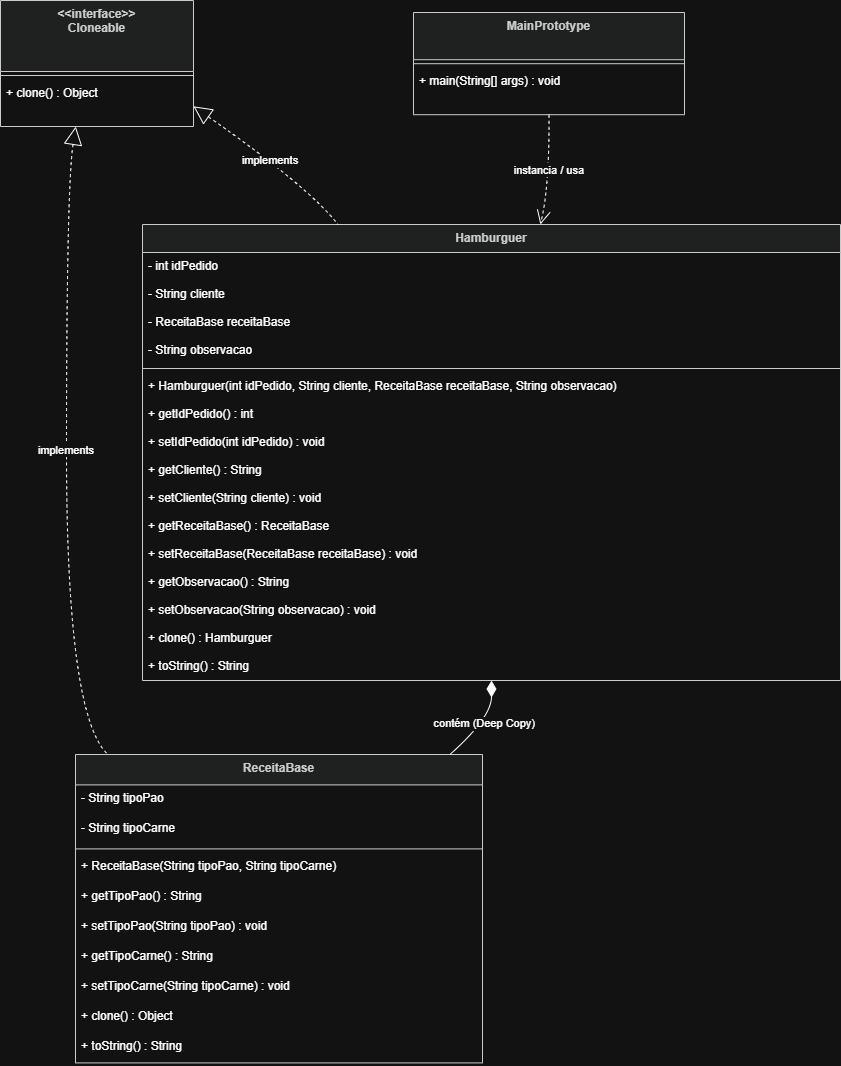

The diagram above was exported from draw.io. Its source (the exported page's mxGraphModel, read from the mxfile embedded in the PNG):
<mxGraphModel dx="1369" dy="-412" grid="1" gridSize="10" guides="1" tooltips="1" connect="1" arrows="1" fold="1" page="1" pageScale="1" pageWidth="827" pageHeight="1169" math="0" shadow="0">
  <root>
    <mxCell id="0" />
    <mxCell id="1" parent="0" />
    <mxCell id="BeW_pYMl4yhaDMBXaVom-44" parent="1" style="swimlane;fontStyle=1;align=center;verticalAlign=top;childLayout=stackLayout;horizontal=1;startSize=71;horizontalStack=0;resizeParent=1;resizeParentMax=0;resizeLast=0;collapsible=0;marginBottom=0;fillColor=light-dark(#eeeeee,#1f2020);strokeColor=light-dark(#999999,#cccccc);fontColor=light-dark(#333333,#cccccc);" value="&lt;&lt;interface&gt;&gt;&#10;Cloneable" vertex="1">
      <mxGeometry height="126" width="193" x="70" y="1180" as="geometry" />
    </mxCell>
    <mxCell id="BeW_pYMl4yhaDMBXaVom-45" parent="BeW_pYMl4yhaDMBXaVom-44" style="line;strokeWidth=1;fillColor=none;align=left;verticalAlign=middle;spacingTop=-1;spacingLeft=3;spacingRight=3;rotatable=0;labelPosition=right;points=[];portConstraint=eastwest;strokeColor=inherit;" vertex="1">
      <mxGeometry height="8" width="193" y="71" as="geometry" />
    </mxCell>
    <mxCell id="BeW_pYMl4yhaDMBXaVom-46" parent="BeW_pYMl4yhaDMBXaVom-44" style="text;strokeColor=none;fillColor=none;align=left;verticalAlign=top;spacingLeft=4;spacingRight=4;overflow=hidden;rotatable=0;points=[[0,0.5],[1,0.5]];portConstraint=eastwest;" value="+ clone() : Object" vertex="1">
      <mxGeometry height="47" width="193" y="79" as="geometry" />
    </mxCell>
    <mxCell id="BeW_pYMl4yhaDMBXaVom-47" parent="1" style="swimlane;fontStyle=1;align=center;verticalAlign=top;childLayout=stackLayout;horizontal=1;startSize=30.4;horizontalStack=0;resizeParent=1;resizeParentMax=0;resizeLast=0;collapsible=0;marginBottom=0;fillColor=light-dark(#eeeeee,#1f2020);strokeColor=light-dark(#999999,#cccccc);fontColor=light-dark(#333333,#cccccc);" value="ReceitaBase" vertex="1">
      <mxGeometry height="308.4" width="407" x="145" y="1934" as="geometry" />
    </mxCell>
    <mxCell id="BeW_pYMl4yhaDMBXaVom-48" parent="BeW_pYMl4yhaDMBXaVom-47" style="text;strokeColor=none;fillColor=none;align=left;verticalAlign=top;spacingLeft=4;spacingRight=4;overflow=hidden;rotatable=0;points=[[0,0.5],[1,0.5]];portConstraint=eastwest;" value="- String tipoPao" vertex="1">
      <mxGeometry height="30" width="407" y="30.4" as="geometry" />
    </mxCell>
    <mxCell id="BeW_pYMl4yhaDMBXaVom-49" parent="BeW_pYMl4yhaDMBXaVom-47" style="text;strokeColor=none;fillColor=none;align=left;verticalAlign=top;spacingLeft=4;spacingRight=4;overflow=hidden;rotatable=0;points=[[0,0.5],[1,0.5]];portConstraint=eastwest;" value="- String tipoCarne" vertex="1">
      <mxGeometry height="30" width="407" y="60.4" as="geometry" />
    </mxCell>
    <mxCell id="BeW_pYMl4yhaDMBXaVom-50" parent="BeW_pYMl4yhaDMBXaVom-47" style="line;strokeWidth=1;fillColor=none;align=left;verticalAlign=middle;spacingTop=-1;spacingLeft=3;spacingRight=3;rotatable=0;labelPosition=right;points=[];portConstraint=eastwest;strokeColor=inherit;" vertex="1">
      <mxGeometry height="8" width="407" y="90.4" as="geometry" />
    </mxCell>
    <mxCell id="BeW_pYMl4yhaDMBXaVom-51" parent="BeW_pYMl4yhaDMBXaVom-47" style="text;strokeColor=none;fillColor=none;align=left;verticalAlign=top;spacingLeft=4;spacingRight=4;overflow=hidden;rotatable=0;points=[[0,0.5],[1,0.5]];portConstraint=eastwest;" value="+ ReceitaBase(String tipoPao, String tipoCarne)" vertex="1">
      <mxGeometry height="30" width="407" y="98.4" as="geometry" />
    </mxCell>
    <mxCell id="BeW_pYMl4yhaDMBXaVom-52" parent="BeW_pYMl4yhaDMBXaVom-47" style="text;strokeColor=none;fillColor=none;align=left;verticalAlign=top;spacingLeft=4;spacingRight=4;overflow=hidden;rotatable=0;points=[[0,0.5],[1,0.5]];portConstraint=eastwest;" value="+ getTipoPao() : String" vertex="1">
      <mxGeometry height="30" width="407" y="128.4" as="geometry" />
    </mxCell>
    <mxCell id="BeW_pYMl4yhaDMBXaVom-53" parent="BeW_pYMl4yhaDMBXaVom-47" style="text;strokeColor=none;fillColor=none;align=left;verticalAlign=top;spacingLeft=4;spacingRight=4;overflow=hidden;rotatable=0;points=[[0,0.5],[1,0.5]];portConstraint=eastwest;" value="+ setTipoPao(String tipoPao) : void" vertex="1">
      <mxGeometry height="30" width="407" y="158.4" as="geometry" />
    </mxCell>
    <mxCell id="BeW_pYMl4yhaDMBXaVom-54" parent="BeW_pYMl4yhaDMBXaVom-47" style="text;strokeColor=none;fillColor=none;align=left;verticalAlign=top;spacingLeft=4;spacingRight=4;overflow=hidden;rotatable=0;points=[[0,0.5],[1,0.5]];portConstraint=eastwest;" value="+ getTipoCarne() : String" vertex="1">
      <mxGeometry height="30" width="407" y="188.4" as="geometry" />
    </mxCell>
    <mxCell id="BeW_pYMl4yhaDMBXaVom-55" parent="BeW_pYMl4yhaDMBXaVom-47" style="text;strokeColor=none;fillColor=none;align=left;verticalAlign=top;spacingLeft=4;spacingRight=4;overflow=hidden;rotatable=0;points=[[0,0.5],[1,0.5]];portConstraint=eastwest;" value="+ setTipoCarne(String tipoCarne) : void" vertex="1">
      <mxGeometry height="30" width="407" y="218.4" as="geometry" />
    </mxCell>
    <mxCell id="BeW_pYMl4yhaDMBXaVom-56" parent="BeW_pYMl4yhaDMBXaVom-47" style="text;strokeColor=none;fillColor=none;align=left;verticalAlign=top;spacingLeft=4;spacingRight=4;overflow=hidden;rotatable=0;points=[[0,0.5],[1,0.5]];portConstraint=eastwest;" value="+ clone() : Object" vertex="1">
      <mxGeometry height="30" width="407" y="248.4" as="geometry" />
    </mxCell>
    <mxCell id="BeW_pYMl4yhaDMBXaVom-57" parent="BeW_pYMl4yhaDMBXaVom-47" style="text;strokeColor=none;fillColor=none;align=left;verticalAlign=top;spacingLeft=4;spacingRight=4;overflow=hidden;rotatable=0;points=[[0,0.5],[1,0.5]];portConstraint=eastwest;" value="+ toString() : String" vertex="1">
      <mxGeometry height="30" width="407" y="278.4" as="geometry" />
    </mxCell>
    <mxCell id="BeW_pYMl4yhaDMBXaVom-58" parent="1" style="swimlane;fontStyle=1;align=center;verticalAlign=top;childLayout=stackLayout;horizontal=1;startSize=28;horizontalStack=0;resizeParent=1;resizeParentMax=0;resizeLast=0;collapsible=0;marginBottom=0;fillColor=light-dark(#eeeeee,#1f2020);strokeColor=light-dark(#999999,#cccccc);fontColor=light-dark(#333333,#cccccc);" value="Hamburguer" vertex="1">
      <mxGeometry height="456" width="698" x="212" y="1404" as="geometry" />
    </mxCell>
    <mxCell id="BeW_pYMl4yhaDMBXaVom-59" parent="BeW_pYMl4yhaDMBXaVom-58" style="text;strokeColor=none;fillColor=none;align=left;verticalAlign=top;spacingLeft=4;spacingRight=4;overflow=hidden;rotatable=0;points=[[0,0.5],[1,0.5]];portConstraint=eastwest;" value="- int idPedido" vertex="1">
      <mxGeometry height="28" width="698" y="28" as="geometry" />
    </mxCell>
    <mxCell id="BeW_pYMl4yhaDMBXaVom-60" parent="BeW_pYMl4yhaDMBXaVom-58" style="text;strokeColor=none;fillColor=none;align=left;verticalAlign=top;spacingLeft=4;spacingRight=4;overflow=hidden;rotatable=0;points=[[0,0.5],[1,0.5]];portConstraint=eastwest;" value="- String cliente" vertex="1">
      <mxGeometry height="28" width="698" y="56" as="geometry" />
    </mxCell>
    <mxCell id="BeW_pYMl4yhaDMBXaVom-61" parent="BeW_pYMl4yhaDMBXaVom-58" style="text;strokeColor=none;fillColor=none;align=left;verticalAlign=top;spacingLeft=4;spacingRight=4;overflow=hidden;rotatable=0;points=[[0,0.5],[1,0.5]];portConstraint=eastwest;" value="- ReceitaBase receitaBase" vertex="1">
      <mxGeometry height="28" width="698" y="84" as="geometry" />
    </mxCell>
    <mxCell id="BeW_pYMl4yhaDMBXaVom-62" parent="BeW_pYMl4yhaDMBXaVom-58" style="text;strokeColor=none;fillColor=none;align=left;verticalAlign=top;spacingLeft=4;spacingRight=4;overflow=hidden;rotatable=0;points=[[0,0.5],[1,0.5]];portConstraint=eastwest;" value="- String observacao" vertex="1">
      <mxGeometry height="28" width="698" y="112" as="geometry" />
    </mxCell>
    <mxCell id="BeW_pYMl4yhaDMBXaVom-63" parent="BeW_pYMl4yhaDMBXaVom-58" style="line;strokeWidth=1;fillColor=none;align=left;verticalAlign=middle;spacingTop=-1;spacingLeft=3;spacingRight=3;rotatable=0;labelPosition=right;points=[];portConstraint=eastwest;strokeColor=inherit;" vertex="1">
      <mxGeometry height="8" width="698" y="140" as="geometry" />
    </mxCell>
    <mxCell id="BeW_pYMl4yhaDMBXaVom-64" parent="BeW_pYMl4yhaDMBXaVom-58" style="text;strokeColor=none;fillColor=none;align=left;verticalAlign=top;spacingLeft=4;spacingRight=4;overflow=hidden;rotatable=0;points=[[0,0.5],[1,0.5]];portConstraint=eastwest;" value="+ Hamburguer(int idPedido, String cliente, ReceitaBase receitaBase, String observacao)" vertex="1">
      <mxGeometry height="28" width="698" y="148" as="geometry" />
    </mxCell>
    <mxCell id="BeW_pYMl4yhaDMBXaVom-65" parent="BeW_pYMl4yhaDMBXaVom-58" style="text;strokeColor=none;fillColor=none;align=left;verticalAlign=top;spacingLeft=4;spacingRight=4;overflow=hidden;rotatable=0;points=[[0,0.5],[1,0.5]];portConstraint=eastwest;" value="+ getIdPedido() : int" vertex="1">
      <mxGeometry height="28" width="698" y="176" as="geometry" />
    </mxCell>
    <mxCell id="BeW_pYMl4yhaDMBXaVom-66" parent="BeW_pYMl4yhaDMBXaVom-58" style="text;strokeColor=none;fillColor=none;align=left;verticalAlign=top;spacingLeft=4;spacingRight=4;overflow=hidden;rotatable=0;points=[[0,0.5],[1,0.5]];portConstraint=eastwest;" value="+ setIdPedido(int idPedido) : void" vertex="1">
      <mxGeometry height="28" width="698" y="204" as="geometry" />
    </mxCell>
    <mxCell id="BeW_pYMl4yhaDMBXaVom-67" parent="BeW_pYMl4yhaDMBXaVom-58" style="text;strokeColor=none;fillColor=none;align=left;verticalAlign=top;spacingLeft=4;spacingRight=4;overflow=hidden;rotatable=0;points=[[0,0.5],[1,0.5]];portConstraint=eastwest;" value="+ getCliente() : String" vertex="1">
      <mxGeometry height="28" width="698" y="232" as="geometry" />
    </mxCell>
    <mxCell id="BeW_pYMl4yhaDMBXaVom-68" parent="BeW_pYMl4yhaDMBXaVom-58" style="text;strokeColor=none;fillColor=none;align=left;verticalAlign=top;spacingLeft=4;spacingRight=4;overflow=hidden;rotatable=0;points=[[0,0.5],[1,0.5]];portConstraint=eastwest;" value="+ setCliente(String cliente) : void" vertex="1">
      <mxGeometry height="28" width="698" y="260" as="geometry" />
    </mxCell>
    <mxCell id="BeW_pYMl4yhaDMBXaVom-69" parent="BeW_pYMl4yhaDMBXaVom-58" style="text;strokeColor=none;fillColor=none;align=left;verticalAlign=top;spacingLeft=4;spacingRight=4;overflow=hidden;rotatable=0;points=[[0,0.5],[1,0.5]];portConstraint=eastwest;" value="+ getReceitaBase() : ReceitaBase" vertex="1">
      <mxGeometry height="28" width="698" y="288" as="geometry" />
    </mxCell>
    <mxCell id="BeW_pYMl4yhaDMBXaVom-70" parent="BeW_pYMl4yhaDMBXaVom-58" style="text;strokeColor=none;fillColor=none;align=left;verticalAlign=top;spacingLeft=4;spacingRight=4;overflow=hidden;rotatable=0;points=[[0,0.5],[1,0.5]];portConstraint=eastwest;" value="+ setReceitaBase(ReceitaBase receitaBase) : void" vertex="1">
      <mxGeometry height="28" width="698" y="316" as="geometry" />
    </mxCell>
    <mxCell id="BeW_pYMl4yhaDMBXaVom-71" parent="BeW_pYMl4yhaDMBXaVom-58" style="text;strokeColor=none;fillColor=none;align=left;verticalAlign=top;spacingLeft=4;spacingRight=4;overflow=hidden;rotatable=0;points=[[0,0.5],[1,0.5]];portConstraint=eastwest;" value="+ getObservacao() : String" vertex="1">
      <mxGeometry height="28" width="698" y="344" as="geometry" />
    </mxCell>
    <mxCell id="BeW_pYMl4yhaDMBXaVom-72" parent="BeW_pYMl4yhaDMBXaVom-58" style="text;strokeColor=none;fillColor=none;align=left;verticalAlign=top;spacingLeft=4;spacingRight=4;overflow=hidden;rotatable=0;points=[[0,0.5],[1,0.5]];portConstraint=eastwest;" value="+ setObservacao(String observacao) : void" vertex="1">
      <mxGeometry height="28" width="698" y="372" as="geometry" />
    </mxCell>
    <mxCell id="BeW_pYMl4yhaDMBXaVom-73" parent="BeW_pYMl4yhaDMBXaVom-58" style="text;strokeColor=none;fillColor=none;align=left;verticalAlign=top;spacingLeft=4;spacingRight=4;overflow=hidden;rotatable=0;points=[[0,0.5],[1,0.5]];portConstraint=eastwest;" value="+ clone() : Hamburguer" vertex="1">
      <mxGeometry height="28" width="698" y="400" as="geometry" />
    </mxCell>
    <mxCell id="BeW_pYMl4yhaDMBXaVom-74" parent="BeW_pYMl4yhaDMBXaVom-58" style="text;strokeColor=none;fillColor=none;align=left;verticalAlign=top;spacingLeft=4;spacingRight=4;overflow=hidden;rotatable=0;points=[[0,0.5],[1,0.5]];portConstraint=eastwest;" value="+ toString() : String" vertex="1">
      <mxGeometry height="28" width="698" y="428" as="geometry" />
    </mxCell>
    <mxCell id="BeW_pYMl4yhaDMBXaVom-75" parent="1" style="swimlane;fontStyle=1;align=center;verticalAlign=top;childLayout=stackLayout;horizontal=1;startSize=47.2;horizontalStack=0;resizeParent=1;resizeParentMax=0;resizeLast=0;collapsible=0;marginBottom=0;fillColor=light-dark(#eeeeee,#1f2020);strokeColor=light-dark(#999999,#cccccc);fontColor=light-dark(#333333,#cccccc);" value="MainPrototype" vertex="1">
      <mxGeometry height="102.2" width="271" x="483" y="1192" as="geometry" />
    </mxCell>
    <mxCell id="BeW_pYMl4yhaDMBXaVom-76" parent="BeW_pYMl4yhaDMBXaVom-75" style="line;strokeWidth=1;fillColor=none;align=left;verticalAlign=middle;spacingTop=-1;spacingLeft=3;spacingRight=3;rotatable=0;labelPosition=right;points=[];portConstraint=eastwest;strokeColor=inherit;" vertex="1">
      <mxGeometry height="8" width="271" y="47.2" as="geometry" />
    </mxCell>
    <mxCell id="BeW_pYMl4yhaDMBXaVom-77" parent="BeW_pYMl4yhaDMBXaVom-75" style="text;strokeColor=none;fillColor=none;align=left;verticalAlign=top;spacingLeft=4;spacingRight=4;overflow=hidden;rotatable=0;points=[[0,0.5],[1,0.5]];portConstraint=eastwest;" value="+ main(String[] args) : void" vertex="1">
      <mxGeometry height="47" width="271" y="55.2" as="geometry" />
    </mxCell>
    <mxCell id="BeW_pYMl4yhaDMBXaVom-78" edge="1" parent="1" source="BeW_pYMl4yhaDMBXaVom-44" style="curved=1;dashed=1;startArrow=block;startSize=16;startFill=0;endArrow=none;exitX=0.39;exitY=1;entryX=0.08;entryY=0;rounded=0;" target="BeW_pYMl4yhaDMBXaVom-47" value="implements">
      <mxGeometry relative="1" as="geometry">
        <Array as="points">
          <mxPoint x="136" y="1367" />
          <mxPoint x="136" y="1897" />
        </Array>
      </mxGeometry>
    </mxCell>
    <mxCell id="BeW_pYMl4yhaDMBXaVom-79" edge="1" parent="1" source="BeW_pYMl4yhaDMBXaVom-44" style="curved=1;dashed=1;startArrow=block;startSize=16;startFill=0;endArrow=none;exitX=1;exitY=0.84;entryX=0.28;entryY=0;rounded=0;" target="BeW_pYMl4yhaDMBXaVom-58" value="implements">
      <mxGeometry relative="1" as="geometry">
        <Array as="points">
          <mxPoint x="379" y="1367" />
        </Array>
      </mxGeometry>
    </mxCell>
    <mxCell id="BeW_pYMl4yhaDMBXaVom-80" edge="1" parent="1" source="BeW_pYMl4yhaDMBXaVom-58" style="curved=1;startArrow=diamondThin;startSize=14;startFill=1;endArrow=none;exitX=0.5;exitY=1;entryX=0.92;entryY=0;rounded=0;" target="BeW_pYMl4yhaDMBXaVom-47" value="contém (Deep Copy)">
      <mxGeometry relative="1" as="geometry">
        <Array as="points">
          <mxPoint x="561" y="1897" />
        </Array>
      </mxGeometry>
    </mxCell>
    <mxCell id="BeW_pYMl4yhaDMBXaVom-81" edge="1" parent="1" source="BeW_pYMl4yhaDMBXaVom-75" style="curved=1;dashed=1;startArrow=none;endArrow=open;endSize=12;exitX=0.5;exitY=1;entryX=0.57;entryY=0;rounded=0;" target="BeW_pYMl4yhaDMBXaVom-58" value="instancia / usa">
      <mxGeometry relative="1" as="geometry">
        <Array as="points">
          <mxPoint x="619" y="1367" />
        </Array>
      </mxGeometry>
    </mxCell>
  </root>
</mxGraphModel>